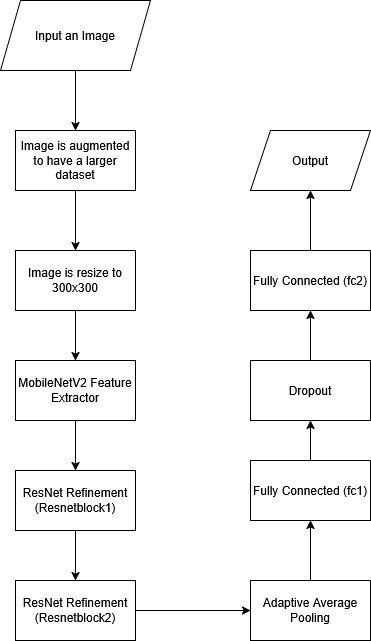

The diagram above was exported from draw.io. Its source (the exported page's mxGraphModel, read from the mxfile embedded in the PNG):
<mxGraphModel dx="1425" dy="785" grid="1" gridSize="10" guides="1" tooltips="1" connect="1" arrows="1" fold="1" page="1" pageScale="1" pageWidth="850" pageHeight="1100" math="0" shadow="0">
  <root>
    <mxCell id="0" />
    <mxCell id="1" parent="0" />
    <mxCell id="zCE1D8r26WOlMhQJBNr5-5" edge="1" parent="1" source="zCE1D8r26WOlMhQJBNr5-1" style="edgeStyle=orthogonalEdgeStyle;rounded=0;orthogonalLoop=1;jettySize=auto;html=1;entryX=0.5;entryY=0;entryDx=0;entryDy=0;" target="zCE1D8r26WOlMhQJBNr5-4">
      <mxGeometry relative="1" as="geometry" />
    </mxCell>
    <mxCell id="zCE1D8r26WOlMhQJBNr5-1" parent="1" style="shape=parallelogram;perimeter=parallelogramPerimeter;whiteSpace=wrap;html=1;fixedSize=1;" value="Input an Image" vertex="1">
      <mxGeometry height="70" width="150" x="150" y="200" as="geometry" />
    </mxCell>
    <mxCell id="zCE1D8r26WOlMhQJBNr5-11" edge="1" parent="1" source="zCE1D8r26WOlMhQJBNr5-2" style="edgeStyle=orthogonalEdgeStyle;rounded=0;orthogonalLoop=1;jettySize=auto;html=1;entryX=0.5;entryY=0;entryDx=0;entryDy=0;" target="zCE1D8r26WOlMhQJBNr5-7">
      <mxGeometry relative="1" as="geometry" />
    </mxCell>
    <mxCell id="zCE1D8r26WOlMhQJBNr5-2" parent="1" style="rounded=0;whiteSpace=wrap;html=1;" value="&lt;div&gt;Image is resize to&lt;/div&gt;&lt;div&gt;300x300&lt;/div&gt;" vertex="1">
      <mxGeometry height="60" width="120" x="165" y="450" as="geometry" />
    </mxCell>
    <mxCell id="zCE1D8r26WOlMhQJBNr5-6" edge="1" parent="1" source="zCE1D8r26WOlMhQJBNr5-4" style="edgeStyle=orthogonalEdgeStyle;rounded=0;orthogonalLoop=1;jettySize=auto;html=1;entryX=0.5;entryY=0;entryDx=0;entryDy=0;" target="zCE1D8r26WOlMhQJBNr5-2">
      <mxGeometry relative="1" as="geometry" />
    </mxCell>
    <mxCell id="zCE1D8r26WOlMhQJBNr5-4" parent="1" style="rounded=0;whiteSpace=wrap;html=1;" value="Image is augmented to have a larger dataset" vertex="1">
      <mxGeometry height="60" width="120" x="165" y="330" as="geometry" />
    </mxCell>
    <mxCell id="zCE1D8r26WOlMhQJBNr5-12" edge="1" parent="1" source="zCE1D8r26WOlMhQJBNr5-7" style="edgeStyle=orthogonalEdgeStyle;rounded=0;orthogonalLoop=1;jettySize=auto;html=1;entryX=0.5;entryY=0;entryDx=0;entryDy=0;" target="zCE1D8r26WOlMhQJBNr5-9">
      <mxGeometry relative="1" as="geometry" />
    </mxCell>
    <mxCell id="zCE1D8r26WOlMhQJBNr5-7" parent="1" style="rounded=0;whiteSpace=wrap;html=1;" value="&lt;br&gt;MobileNetV2 Feature Extractor&lt;div&gt;&lt;br/&gt;&lt;/div&gt;" vertex="1">
      <mxGeometry height="60" width="120" x="165" y="560" as="geometry" />
    </mxCell>
    <mxCell id="zCE1D8r26WOlMhQJBNr5-13" edge="1" parent="1" source="zCE1D8r26WOlMhQJBNr5-9" style="edgeStyle=orthogonalEdgeStyle;rounded=0;orthogonalLoop=1;jettySize=auto;html=1;entryX=0.5;entryY=0;entryDx=0;entryDy=0;" target="zCE1D8r26WOlMhQJBNr5-10">
      <mxGeometry relative="1" as="geometry" />
    </mxCell>
    <mxCell id="zCE1D8r26WOlMhQJBNr5-9" parent="1" style="rounded=0;whiteSpace=wrap;html=1;" value="&lt;div&gt;ResNet Refinement&lt;/div&gt;&lt;div&gt;(Resnetblock1)&lt;/div&gt;" vertex="1">
      <mxGeometry height="60" width="120" x="165" y="670" as="geometry" />
    </mxCell>
    <mxCell id="zCE1D8r26WOlMhQJBNr5-16" edge="1" parent="1" source="zCE1D8r26WOlMhQJBNr5-10" style="edgeStyle=orthogonalEdgeStyle;rounded=0;orthogonalLoop=1;jettySize=auto;html=1;entryX=0;entryY=0.5;entryDx=0;entryDy=0;" target="zCE1D8r26WOlMhQJBNr5-15">
      <mxGeometry relative="1" as="geometry" />
    </mxCell>
    <mxCell id="zCE1D8r26WOlMhQJBNr5-10" parent="1" style="rounded=0;whiteSpace=wrap;html=1;" value="&lt;div&gt;ResNet Refinement&lt;/div&gt;&lt;div&gt;(Resnetblock2)&lt;/div&gt;" vertex="1">
      <mxGeometry height="60" width="120" x="165" y="780" as="geometry" />
    </mxCell>
    <mxCell id="zCE1D8r26WOlMhQJBNr5-20" edge="1" parent="1" source="zCE1D8r26WOlMhQJBNr5-15" style="edgeStyle=orthogonalEdgeStyle;rounded=0;orthogonalLoop=1;jettySize=auto;html=1;" target="zCE1D8r26WOlMhQJBNr5-17">
      <mxGeometry relative="1" as="geometry" />
    </mxCell>
    <mxCell id="zCE1D8r26WOlMhQJBNr5-15" parent="1" style="rounded=0;whiteSpace=wrap;html=1;" value="Adaptive Average Pooling" vertex="1">
      <mxGeometry height="60" width="120" x="400" y="780" as="geometry" />
    </mxCell>
    <mxCell id="zCE1D8r26WOlMhQJBNr5-21" edge="1" parent="1" source="zCE1D8r26WOlMhQJBNr5-17" style="edgeStyle=orthogonalEdgeStyle;rounded=0;orthogonalLoop=1;jettySize=auto;html=1;" target="zCE1D8r26WOlMhQJBNr5-19">
      <mxGeometry relative="1" as="geometry" />
    </mxCell>
    <mxCell id="zCE1D8r26WOlMhQJBNr5-17" parent="1" style="rounded=0;whiteSpace=wrap;html=1;" value="Fully Connected (fc1)" vertex="1">
      <mxGeometry height="60" width="120" x="400" y="660" as="geometry" />
    </mxCell>
    <mxCell id="zCE1D8r26WOlMhQJBNr5-24" edge="1" parent="1" source="zCE1D8r26WOlMhQJBNr5-18" style="edgeStyle=orthogonalEdgeStyle;rounded=0;orthogonalLoop=1;jettySize=auto;html=1;" target="zCE1D8r26WOlMhQJBNr5-23">
      <mxGeometry relative="1" as="geometry" />
    </mxCell>
    <mxCell id="zCE1D8r26WOlMhQJBNr5-18" parent="1" style="rounded=0;whiteSpace=wrap;html=1;" value="Fully Connected (fc2)" vertex="1">
      <mxGeometry height="60" width="120" x="400" y="450" as="geometry" />
    </mxCell>
    <mxCell id="zCE1D8r26WOlMhQJBNr5-22" edge="1" parent="1" source="zCE1D8r26WOlMhQJBNr5-19" style="edgeStyle=orthogonalEdgeStyle;rounded=0;orthogonalLoop=1;jettySize=auto;html=1;entryX=0.5;entryY=1;entryDx=0;entryDy=0;" target="zCE1D8r26WOlMhQJBNr5-18">
      <mxGeometry relative="1" as="geometry" />
    </mxCell>
    <mxCell id="zCE1D8r26WOlMhQJBNr5-19" parent="1" style="rounded=0;whiteSpace=wrap;html=1;" value="Dropout" vertex="1">
      <mxGeometry height="60" width="120" x="400" y="560" as="geometry" />
    </mxCell>
    <mxCell id="zCE1D8r26WOlMhQJBNr5-23" parent="1" style="shape=parallelogram;perimeter=parallelogramPerimeter;whiteSpace=wrap;html=1;fixedSize=1;" value="Output" vertex="1">
      <mxGeometry height="60" width="120" x="400" y="330" as="geometry" />
    </mxCell>
  </root>
</mxGraphModel>